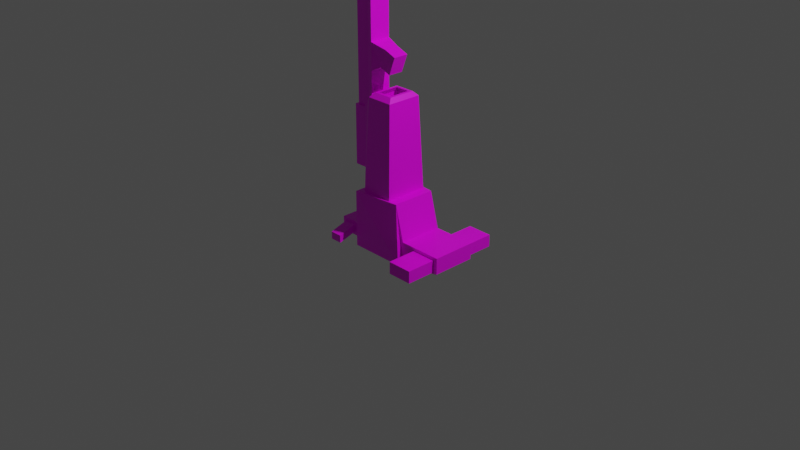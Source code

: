 # Source: vacuum.blend  (saved by Blender 2.93.21; exported with 4.5.12 LTS)
import bpy
from mathutils import Matrix  # noqa: F401  (used for matrix-valued properties, if any)

bpy.ops.wm.read_factory_settings(use_empty=True)
scene = bpy.context.scene
scene.name = 'Scene'

# ---- collections
col_collection = bpy.data.collections.new('Collection'); scene.collection.children.link(col_collection)

# ---- images (referenced by path relative to the original .blend; pixels are not part of the script)
import os
ASSET_DIR = os.environ.get("B2B_ASSET_DIR", "")  # directory of the original .blend (textures are referenced by path, not embedded)
HERE = os.path.dirname(os.path.abspath(__file__))  # packed textures are extracted next to this script under _unpacked/

def load_image(name, relpath, width, height, colorspace="sRGB"):
    """Load a texture the original file referenced (path relative to the .blend, or extracted next to this script)."""
    p = next((c for c in (os.path.join(HERE, relpath), os.path.join(ASSET_DIR, relpath)) if relpath and os.path.exists(c)), "")
    if p:
        img = bpy.data.images.load(p, check_existing=True)
        img.name = name
    else:  # same state as the original file: an image datablock whose file is absent (Cycles renders it pink)
        img = bpy.data.images.new(name, width, height)
        img.source = "FILE"
        img.filepath = "//" + (relpath or name)
    img.colorspace_settings.name = colorspace
    return img
img_blacktop_jpg = load_image('blacktop.jpg', 'blacktop.jpg', 1024, 1024, 'sRGB')

# ---- materials (node trees are filled in below, after node groups)
mat_material = bpy.data.materials.new('Material')
mat_material.alpha_threshold = 0.0
mat_material.use_transparent_shadow = False
mat_material.line_color = (0.0, 0.0, 0.0, 1.0)

# ---- material node trees
mat_material.use_nodes = True; mat_material.node_tree.nodes.clear()
_N = mat_material.node_tree.nodes; _L = mat_material.node_tree.links
n0 = _N.new('ShaderNodeOutputMaterial'); n0.name = 'Material Output'; n0.location = (300, 300)
n1 = _N.new('ShaderNodeBsdfPrincipled'); n1.name = 'Principled BSDF'; n1.location = (10, 300)
n1.distribution = 'GGX'
n1.subsurface_method = 'BURLEY'
n1.inputs[2].default_value = 0.4
n1.inputs[3].default_value = 1.45
n1.inputs[27].default_value = (0.0, 0.0, 0.0, 1.0)
n1.inputs[28].default_value = 1.0
n2 = _N.new('ShaderNodeTexImage'); n2.name = 'Image Texture'; n2.location = (-595, 253)
n2.image = img_blacktop_jpg
_L.new(n1.outputs[0], n0.inputs[0])
_L.new(n2.outputs[0], n1.inputs[0])
n0.is_active_output = True

# ---- world
world_world = bpy.data.worlds.new('World'); scene.world = world_world
world_world.use_nodes = True; world_world.node_tree.nodes.clear()
_N = world_world.node_tree.nodes; _L = world_world.node_tree.links
n0 = _N.new('ShaderNodeOutputWorld'); n0.name = 'World Output'; n0.location = (300, 300)
n1 = _N.new('ShaderNodeBackground'); n1.name = 'Background'; n1.location = (10, 300)
n1.inputs[0].default_value = (0.05088, 0.05088, 0.05088, 1.0)
_L.new(n1.outputs[0], n0.inputs[0])
n0.is_active_output = True
world_world.color = (0.05088, 0.05088, 0.05088)
world_world.use_sun_shadow = False
world_world.sun_shadow_jitter_overblur = 0.0

# ---- cameras
cam_camera = bpy.data.cameras.new('Camera')
cam_camera.clip_end = 100.0
cam_camera.ortho_scale = 7.314

# ---- lights
light_light = bpy.data.lights.new('Light', 'POINT')
light_light.transmission_factor = 0.0
light_light.energy = 1000.0
light_light.shadow_soft_size = 0.1
light_light.shadow_maximum_resolution = 0.006
light_light.use_absolute_resolution = True

# ---- meshes
me_cube = bpy.data.meshes.new('Cube')
me_cube.from_pydata([(0.342, 0.7673, 1.0), (1.511, 0.7769, -0.78), (0.342, -0.7673, 1.0), (1.511, -0.7769, -0.78), (-0.827, 0.5982, 1.169), (-1.382, 0.7574, -0.7204), (-0.827, -0.5982, 1.169), (-1.382, -0.7574, -0.7204), (1.511, -0.7769, -0.3531), (-1.382, -0.7574, -0.4503), (1.511, 0.7769, -0.3531), (-1.382, 0.7574, -0.4503), (0.1042, -0.496, 4.233), (-0.827, -0.5982, 4.064), (0.1042, 0.496, 4.233), (-0.827, 0.5982, 4.064), (-0.827, -0.7673, 1.0), (-0.827, 0.7673, 1.0), (-0.5891, -0.496, 4.233), (-0.5891, 0.496, 4.233), (-0.6323, -0.5391, 1.228), (-0.6323, 0.5391, 1.228), (-0.7899, -0.4242, 3.972), (-0.7899, 0.4242, 3.972), (-0.6323, -0.5982, 1.169), (-0.6323, 0.5982, 1.169), (-0.6323, -0.5982, 4.064), (-0.6323, 0.5982, 4.064), (-1.08, -0.3078, 1.554), (-1.08, 0.3078, 1.554), (-1.046, -0.39, 3.884), (-1.046, 0.39, 3.884), (-0.6323, -0.5391, 4.005), (-0.6323, 0.5391, 4.005), (-1.152, -0.2355, 3.68), (-1.152, 0.2355, 3.68), (-0.7929, -0.4242, 3.98), (-0.7929, 0.4242, 3.98), (-1.043, -0.39, 3.876), (-1.043, 0.39, 3.876), (-0.8696, -0.3782, 4.059), (-0.8696, 0.3782, 4.059), (-1.045, -0.3542, 3.986), (-1.045, 0.3542, 3.986), (-0.8322, -0.4242, 4.075), (-0.8322, 0.4242, 4.075), (-1.082, -0.39, 3.971), (-1.082, 0.39, 3.971), (-0.8696, -0.3782, 7.833), (-0.8696, 0.3782, 7.833), (-1.045, -0.3542, 7.76), (-1.045, 0.3542, 7.76), (0.6907, 0.7839, 1.0), (1.0, 1.0, -1.0), (0.6907, -0.7839, 1.0), (1.0, -1.0, -1.0), (2.397, 0.7769, -0.3531), (2.397, 0.7769, -0.78), (2.397, -0.7769, -0.3531), (2.397, -0.7769, -0.78), (1.0, 0.7769, -0.237), (1.0, 0.7769, -0.967), (1.0, -0.7769, -0.237), (1.0, -0.7769, -0.967), (2.546, 0.7769, -0.237), (2.472, 0.7028, -0.8071), (2.546, -0.7769, -0.237), (2.472, -0.7028, -0.8071), (1.511, 1.835, -0.3531), (1.511, 1.835, -0.78), (1.511, -1.835, -0.3531), (1.511, -1.835, -0.78), (2.397, 1.835, -0.3531), (2.397, 1.835, -0.78), (2.397, -1.835, -0.3531), (2.397, -1.835, -0.78), (-0.8696, 0.0, 4.059), (-0.8696, 0.0, 7.833), (-0.8696, 0.3782, 5.946), (-0.8696, -0.3782, 5.946), (-0.8696, 0.0, 5.946), (-0.8696, 0.1891, 4.059), (-0.8696, 0.3782, 5.003), (-0.8696, -0.1891, 4.059), (-0.8696, -0.3782, 5.003), (-0.8696, 0.0, 5.003), (-0.8696, -0.1891, 5.946), (-0.8696, 0.1891, 5.946), (-0.8696, 0.1891, 5.003), (-0.8696, -0.1891, 5.003), (-0.5718, -0.2673, 5.163), (-0.3312, -0.2673, 5.785), (-0.5718, 0.0, 5.163), (-0.3312, 0.0, 5.785), (-0.3312, -0.1337, 5.785), (-0.3312, 0.1337, 5.785), (-0.3312, 0.2673, 5.785), (-0.5718, 0.2673, 5.163), (-0.5718, 0.1337, 5.163), (-0.5718, -0.1337, 5.163), (-0.158, -0.2673, 5.003), (0.08266, -0.2673, 5.625), (-0.158, 0.0, 5.003), (0.08266, 0.0, 5.625), (0.08266, -0.1337, 5.625), (0.08266, 0.1337, 5.625), (0.08266, 0.2673, 5.625), (-0.158, 0.2673, 5.003), (-0.158, 0.1337, 5.003), (-0.158, -0.1337, 5.003), (-1.0, 1.0, -1.0), (-1.0, -1.0, -1.0), (-1.0, -1.0, 1.0), (-1.0, 1.0, 1.0), (-1.817, 0.7574, -0.7204), (-1.817, -0.7574, -0.7204), (-1.817, -0.7574, -0.4503), (-1.817, 0.7574, -0.4503), (-1.0, -0.7574, -0.838), (-1.0, -0.7574, -0.3328), (-1.0, 0.7574, -0.3328), (-1.0, 0.7574, -0.838), (-1.947, -0.7574, -0.838), (-1.947, -0.7574, -0.3328), (-1.947, 0.7574, -0.3328), (-1.947, 0.7574, -0.838), (-1.382, -1.416, -0.9197), (-1.382, -1.416, -0.6496), (-1.382, 1.416, -0.6496), (-1.382, 1.416, -0.9197), (-1.817, -1.416, -0.9197), (-1.817, -1.416, -0.6496), (-1.817, 1.416, -0.6496), (-1.817, 1.416, -0.9197), (-0.2425, -0.496, 4.233), (0.1042, 0.0, 4.233), (-0.5891, 0.0, 4.233), (-0.2425, 0.496, 4.233), (-0.2425, -0.6269, 4.233), (-0.72, -0.6269, 4.233), (0.2351, 0.0, 4.233), (0.2351, -0.6269, 4.233), (-0.72, 0.0, 4.233), (-0.72, 0.6269, 4.233), (-0.2425, 0.6269, 4.233), (0.2351, 0.6269, 4.233), (-0.2425, -0.496, 1.632), (-0.2425, 0.3246, 1.632), (-0.06725, 0.0, 1.632), (-0.5891, 0.0, 1.632), (-0.4177, -0.3246, 1.632), (-0.06725, -0.3246, 1.632), (-0.4177, 0.3246, 1.632), (-0.06725, 0.3246, 1.632), (-1.08, -0.4792, 1.382), (-1.08, 0.4792, 1.382), (-1.08, -0.4792, 3.851), (-1.08, 0.4792, 3.851), (-0.2425, -0.3246, 1.632), (-0.5891, -0.496, 1.632), (0.1042, 0.0, 1.632), (0.1042, -0.496, 1.632), (-0.4177, 0.0, 1.632), (-0.5891, 0.496, 1.632), (-0.2425, 0.496, 1.632), (0.1042, 0.496, 1.632), (-0.896, 0.0, 1.632), (-0.896, -0.3246, 1.632), (-0.896, 0.3246, 1.632), (-0.7208, 0.0, 1.632), (-1.071, 0.0, 1.632), (-1.733, -0.3078, 1.554), (-1.733, 0.3078, 1.554), (-1.661, -0.2355, 3.68), (-1.661, 0.2355, 3.68), (-1.071, -0.3246, 1.632), (-0.7208, -0.3246, 1.632), (-1.071, 0.3246, 1.632), (-0.7208, 0.3246, 1.632), (-1.733, 0.3078, 3.68), (-1.08, 0.3078, 3.68), (-1.08, -0.3078, 3.68), (-1.733, -0.3078, 3.68), (-1.661, 0.2355, 8.278), (-1.152, 0.2355, 8.278), (-1.152, -0.2355, 8.278), (-1.661, -0.2355, 8.278), (-1.661, 0.2355, 8.854), (-1.152, 0.2355, 8.854), (-1.152, -0.2355, 8.854), (-1.661, -0.2355, 8.854), (-2.487, -0.1675, 8.361), (-2.487, 0.1675, 8.361), (-2.487, -0.1675, 8.771), (-2.487, 0.1675, 8.771), (-2.778, -0.1675, 8.361), (-2.778, 0.1675, 8.361), (-2.778, -0.1675, 8.771), (-2.778, 0.1675, 8.771), (-0.2425, -0.4693, 4.386), (-0.5999, -0.4693, 4.386), (0.115, -1.345e-09, 4.386), (0.115, -0.4693, 4.386), (-0.5999, -1.345e-09, 4.386), (-0.5999, 0.4693, 4.386), (-0.2425, 0.4693, 4.386), (0.115, 0.4693, 4.386), (-0.2425, -0.3713, 4.386), (-0.5019, -0.3713, 4.386), (0.01698, -1.345e-09, 4.386), (0.01698, -0.3713, 4.386), (-0.5019, -1.345e-09, 4.386), (-0.5019, 0.3713, 4.386), (-0.2425, 0.3713, 4.386), (0.01698, 0.3713, 4.386), (1.0, 0.0, -0.967), (2.472, 0.0, -0.8071), (1.847, -0.7028, -0.8071), (1.847, 0.7028, -0.8071), (1.954, -0.7769, -0.78), (1.954, 0.7769, -0.78), (1.954, -1.835, -0.78), (1.954, 1.835, -0.78), (2.397, -1.306, -0.78), (1.511, -1.306, -0.78), (2.397, 1.306, -0.78), (1.511, 1.306, -0.78), (1.954, 1.306, -0.78), (1.954, -1.306, -0.78), (1.773, 0.0, -0.967), (2.546, 0.0, -0.8071), (2.546, 0.7769, -0.8071), (1.773, -0.7769, -0.967), (2.546, -0.7769, -0.8071), (1.773, 0.7769, -0.967), (1.847, 0.0, -0.8071), (1.847, 0.0, -0.5399), (2.472, 0.0, -0.5399), (2.472, 0.7028, -0.5399), (1.847, -0.7028, -0.5399), (2.472, -0.7028, -0.5399), (1.847, 0.7028, -0.5399)], [], [(0, 17, 143, 144, 145), (55, 54, 112, 111), (117, 11, 128, 132), (110, 53, 55, 111), (8, 3, 224, 71, 70), (110, 113, 52, 53), (2, 16, 112, 54), (0, 2, 54, 52), (16, 17, 113, 112), (17, 0, 52, 113), (12, 135, 160, 161), (2, 0, 145, 140, 141), (6, 13, 26, 24), (16, 2, 141, 138, 139), (6, 4, 17, 16), (15, 13, 139, 142, 143), (4, 15, 143, 17), (13, 6, 16, 139), (20, 32, 156, 154), (13, 15, 27, 26), (15, 4, 25, 27), (4, 6, 24, 25), (20, 21, 25, 24), (33, 32, 26, 27), (21, 33, 27, 25), (32, 20, 24, 26), (162, 150, 175, 170), (30, 22, 36, 38), (33, 21, 155, 157), (21, 20, 154, 155), (23, 22, 32, 33), (30, 31, 157, 156), (22, 30, 156, 32), (31, 23, 33, 157), (36, 37, 45, 44), (22, 23, 37, 36), (23, 31, 39, 37), (31, 30, 38, 39), (41, 43, 51, 49, 78, 82), (37, 39, 47, 45), (39, 38, 46, 47), (38, 36, 44, 46), (41, 81, 76, 83, 40, 44, 45), (42, 43, 47, 46), (40, 42, 46, 44), (43, 41, 45, 47), (48, 77, 49, 51, 50), (43, 42, 50, 51), (42, 40, 84, 79, 48, 50), (80, 87, 78, 49, 77), (60, 61, 53, 52), (63, 62, 54, 55), (62, 60, 52, 54), (61, 215, 63, 55, 53), (231, 64, 66, 233, 230), (60, 62, 66, 64), (59, 58, 74, 75, 223), (216, 67, 240, 237), (10, 1, 61, 60), (3, 8, 62, 63), (57, 56, 64, 231), (58, 59, 233, 66), (219, 3, 63, 232), (8, 58, 66, 62), (56, 10, 60, 64), (220, 57, 231, 234), (70, 71, 221, 75, 74), (69, 68, 72, 73, 222), (10, 56, 72, 68), (228, 223, 75, 221), (56, 57, 225, 73, 72), (1, 10, 68, 69, 226), (227, 226, 69, 222), (58, 8, 70, 74), (79, 86, 80, 77, 48), (84, 89, 99, 90), (78, 87, 95, 96), (87, 80, 93, 95), (76, 81, 88, 85), (81, 41, 82, 88), (85, 88, 98, 92), (40, 83, 89, 84), (83, 76, 85, 89), (99, 92, 102, 109), (93, 94, 104, 103), (92, 98, 108, 102), (90, 99, 109, 100), (88, 82, 97, 98), (89, 85, 92, 99), (82, 78, 96, 97), (86, 79, 91, 94), (80, 86, 94, 93), (79, 84, 90, 91), (102, 108, 107, 106, 105, 103, 104, 101, 100, 109), (94, 91, 101, 104), (98, 97, 107, 108), (96, 95, 105, 106), (95, 93, 103, 105), (91, 90, 100, 101), (97, 96, 106, 107), (118, 121, 110, 111), (119, 118, 111, 112), (121, 120, 113, 110), (120, 119, 112, 113), (122, 123, 124, 125), (121, 118, 122, 125), (119, 120, 124, 123), (9, 116, 131, 127), (9, 7, 118, 119), (5, 11, 120, 121), (115, 116, 123, 122), (117, 114, 125, 124), (114, 5, 121, 125), (11, 117, 124, 120), (7, 115, 122, 118), (116, 9, 119, 123), (128, 129, 133, 132), (126, 127, 131, 130), (114, 117, 132, 133), (11, 5, 129, 128), (115, 7, 126, 130), (5, 114, 133, 129), (116, 115, 130, 131), (7, 9, 127, 126), (14, 137, 164, 165), (135, 14, 165, 160), (137, 19, 163, 164), (143, 142, 203, 204), (136, 19, 212, 211), (142, 139, 200, 203), (141, 140, 201, 202), (135, 12, 210, 209), (140, 145, 206, 201), (139, 138, 199, 200), (134, 18, 208, 207), (28, 181, 182, 171), (152, 162, 170, 177), (148, 153, 178, 169), (180, 29, 172, 179), (136, 18, 159, 149), (134, 12, 161, 146), (19, 136, 149, 163), (18, 134, 146, 159), (28, 29, 155, 154), (180, 181, 156, 157), (29, 180, 157, 155), (181, 28, 154, 156), (158, 150, 159, 146), (148, 151, 161, 160), (162, 152, 163, 149), (147, 153, 165, 164), (151, 158, 146, 161), (153, 148, 160, 165), (150, 162, 149, 159), (152, 147, 164, 163), (172, 171, 182, 179), (166, 170, 175, 167), (169, 166, 167, 176), (178, 168, 166, 169), (168, 177, 170, 166), (29, 28, 171, 172), (153, 147, 168, 178), (150, 158, 167, 175), (147, 152, 177, 168), (173, 34, 185, 186), (158, 151, 176, 167), (151, 148, 169, 176), (174, 35, 180, 179), (35, 34, 181, 180), (173, 174, 179, 182), (34, 173, 182, 181), (183, 186, 191, 192), (34, 35, 184, 185), (174, 173, 186, 183), (35, 174, 183, 184), (189, 188, 187, 190), (184, 183, 187, 188), (186, 185, 189, 190), (185, 184, 188, 189), (194, 192, 196, 198), (187, 183, 192, 194), (186, 190, 193, 191), (190, 187, 194, 193), (196, 195, 197, 198), (193, 194, 198, 197), (191, 193, 197, 195), (192, 191, 195, 196), (207, 208, 200, 199), (209, 210, 202, 201), (211, 212, 204, 203), (213, 214, 206, 205), (210, 207, 199, 202), (214, 209, 201, 206), (208, 211, 203, 200), (212, 213, 205, 204), (144, 143, 204, 205), (137, 14, 214, 213), (145, 144, 205, 206), (12, 134, 207, 210), (14, 135, 209, 214), (18, 136, 211, 208), (138, 141, 202, 199), (19, 137, 213, 212), (225, 227, 222, 73), (57, 220, 227, 225), (220, 1, 226, 227), (224, 228, 221, 71), (3, 219, 228, 224), (219, 59, 223, 228), (1, 220, 234, 61), (59, 219, 232, 233), (217, 235, 236, 239), (63, 215, 229, 232), (215, 61, 234, 229), (216, 65, 231, 230), (217, 67, 233, 232), (67, 216, 230, 233), (65, 218, 234, 231), (235, 217, 232, 229), (218, 235, 229, 234), (236, 241, 238, 237), (239, 236, 237, 240), (65, 216, 237, 238), (235, 218, 241, 236), (218, 65, 238, 241), (67, 217, 239, 240)])
_uv = me_cube.uv_layers.new(name='UVMap')
_uv.uv.foreach_set('vector', [0.6037, 0.0, 0.6706, 0.0, 0.6645, 0.2766, 0.6372, 0.2766, 0.6099, 0.2766, 0.6037, 0.2562, 0.5274, 0.2165, 0.5274, 0.0, 0.6037, 1.073e-06, 0.7597, 0.9139, 0.7763, 0.9138, 0.7763, 0.9982, 0.7597, 0.9983, 0.6448, 0.5329, 0.5685, 0.5329, 0.5685, 0.2767, 0.6448, 0.2767, 0.5531, 0.6059, 0.5667, 0.6059, 0.5667, 0.6736, 0.5667, 0.7414, 0.5531, 0.7414, 0.2424, 0.6989, 0.166, 0.6989, 0.166, 0.4824, 0.2424, 0.4427, 0.6865, 0.5627, 0.6419, 0.5627, 0.6353, 0.5329, 0.6998, 0.5395, 0.6865, 0.7593, 0.6865, 0.5627, 0.6998, 0.5395, 0.6998, 0.7825, 0.6419, 0.5627, 0.6419, 0.7593, 0.6353, 0.7891, 0.6353, 0.5329, 0.6419, 0.7593, 0.6865, 0.7593, 0.6998, 0.7825, 0.6353, 0.7891, 0.4964, 0.8285, 0.468, 0.8285, 0.468, 0.6059, 0.4964, 0.6059, 0.3519, 0.0, 0.4397, 0.0, 0.4316, 0.2768, 0.3958, 0.2768, 0.36, 0.2768, 0.8032, 0.2477, 0.8032, 0.0, 0.8143, 0.0, 0.8143, 0.2477, 0.5685, 0.5329, 0.6353, 0.5329, 0.6291, 0.8095, 0.6018, 0.8095, 0.5745, 0.8095, 0.5177, 0.01447, 0.4493, 0.01447, 0.4397, 0.0, 0.5274, 0.0, 0.4493, 0.2622, 0.5177, 0.2622, 0.5194, 0.2767, 0.4835, 0.2767, 0.4477, 0.2767, 0.4493, 0.01447, 0.4493, 0.2622, 0.4477, 0.2767, 0.4397, 0.0, 0.5177, 0.2622, 0.5177, 0.01447, 0.5274, 0.0, 0.5194, 0.2767, 0.8032, 0.0, 0.8032, 0.2376, 0.7776, 0.2244, 0.7776, 0.01317, 0.2393, 0.6989, 0.2393, 0.8521, 0.2319, 0.8521, 0.2319, 0.6989, 0.2208, 0.9466, 0.2208, 0.6989, 0.2319, 0.6989, 0.2319, 0.9466, 0.4363, 0.2768, 0.4363, 0.43, 0.4288, 0.43, 0.4288, 0.2768, 0.4169, 0.538, 0.3553, 0.538, 0.3519, 0.5329, 0.4203, 0.5329, 0.3553, 0.7756, 0.4169, 0.7756, 0.4203, 0.7806, 0.3519, 0.7806, 0.3553, 0.538, 0.3553, 0.7756, 0.3519, 0.7806, 0.3519, 0.5329, 0.4169, 0.7756, 0.4169, 0.538, 0.4203, 0.5329, 0.4203, 0.7806, 0.7038, 0.4913, 0.7038, 0.4497, 0.7287, 0.4497, 0.7287, 0.4913, 0.4363, 0.3767, 0.4363, 0.3992, 0.4363, 0.399, 0.4363, 0.3769, 0.8032, 0.2376, 0.8032, 0.4752, 0.7776, 0.462, 0.7776, 0.2508, 0.8201, 0.369, 0.8201, 0.5071, 0.8032, 0.4994, 0.8032, 0.3766, 0.6912, 0.9125, 0.6912, 0.8038, 0.6973, 0.7891, 0.6973, 0.9272, 0.6814, 0.8082, 0.6814, 0.9081, 0.6801, 0.9195, 0.6801, 0.7967, 0.6912, 0.8038, 0.6814, 0.8082, 0.6801, 0.7967, 0.6973, 0.7891, 0.6814, 0.9081, 0.6912, 0.9125, 0.6973, 0.9272, 0.6801, 0.9195, 0.3493, 0.4427, 0.3493, 0.5514, 0.3456, 0.5514, 0.3456, 0.4427, 0.3496, 0.4427, 0.3496, 0.5514, 0.3493, 0.5514, 0.3493, 0.4427, 0.4363, 0.3767, 0.4363, 0.3992, 0.4363, 0.399, 0.4363, 0.3769, 0.4366, 0.2768, 0.4366, 0.3767, 0.4363, 0.3767, 0.4363, 0.2768, 0.494, 0.2829, 0.5041, 0.2767, 0.5041, 0.5996, 0.494, 0.6059, 0.494, 0.4444, 0.494, 0.3637, 0.3456, 0.7232, 0.3456, 0.6899, 0.3497, 0.6872, 0.3497, 0.7205, 0.3492, 0.5514, 0.3492, 0.6513, 0.3456, 0.6513, 0.3456, 0.5514, 0.3456, 0.6846, 0.3456, 0.6513, 0.3497, 0.654, 0.3497, 0.6872, 0.24, 0.9549, 0.24, 0.9307, 0.24, 0.9065, 0.24, 0.8823, 0.24, 0.858, 0.2415, 0.8521, 0.2415, 0.9608, 0.2333, 0.8611, 0.2333, 0.9519, 0.2319, 0.9564, 0.2319, 0.8565, 0.24, 0.858, 0.2333, 0.8611, 0.2319, 0.8565, 0.2415, 0.8521, 0.2333, 0.9519, 0.24, 0.9549, 0.2415, 0.9608, 0.2319, 0.9564, 0.7105, 0.3339, 0.7105, 0.3823, 0.7105, 0.4308, 0.7038, 0.4277, 0.7038, 0.3369, 0.6706, 0.0, 0.711, 0.0, 0.711, 0.3229, 0.6706, 0.3229, 0.5685, 0.6059, 0.5584, 0.5996, 0.5584, 0.5189, 0.5584, 0.4382, 0.5584, 0.2767, 0.5685, 0.2829, 0.7214, 0.7319, 0.7322, 0.7319, 0.7431, 0.7319, 0.7431, 0.8932, 0.7214, 0.8932, 0.381, 0.3053, 0.3593, 0.3053, 0.3519, 0.2768, 0.4288, 0.2834, 0.3593, 0.5044, 0.381, 0.5044, 0.4288, 0.5263, 0.3519, 0.5329, 0.381, 0.5044, 0.381, 0.3053, 0.4288, 0.2834, 0.4288, 0.5263, 0.3593, 0.3053, 0.3593, 0.4048, 0.3593, 0.5044, 0.3519, 0.5329, 0.3519, 0.2768, 0.7804, 0.7319, 0.8021, 0.7319, 0.8021, 0.931, 0.7804, 0.931, 0.7804, 0.8314, 0.7038, 0.3339, 0.7038, 0.5329, 0.6448, 0.5329, 0.6448, 0.3339, 0.8315, 0.6684, 0.8179, 0.6684, 0.8179, 0.5329, 0.8315, 0.5329, 0.8315, 0.6007, 0.756, 0.6324, 0.756, 0.7224, 0.756, 0.7224, 0.756, 0.6324, 0.8195, 0.7974, 0.8059, 0.7974, 0.8021, 0.7319, 0.8239, 0.7319, 0.7999, 0.6655, 0.8135, 0.6655, 0.8179, 0.731, 0.7962, 0.731, 0.8059, 0.9109, 0.8195, 0.9109, 0.8239, 0.93, 0.8021, 0.93, 0.8135, 0.552, 0.7999, 0.552, 0.7962, 0.5329, 0.8179, 0.5329, 0.7999, 0.6088, 0.7999, 0.6655, 0.7962, 0.731, 0.7962, 0.6319, 0.8135, 0.6655, 0.8135, 0.552, 0.8179, 0.5329, 0.8179, 0.731, 0.8195, 0.9109, 0.8195, 0.7974, 0.8239, 0.7319, 0.8239, 0.93, 0.8059, 0.8541, 0.8059, 0.9109, 0.8021, 0.93, 0.8021, 0.831, 0.8337, 0.4824, 0.8201, 0.4824, 0.8201, 0.4257, 0.8201, 0.369, 0.8337, 0.369, 0.426, 0.8625, 0.4396, 0.8625, 0.4396, 0.976, 0.426, 0.976, 0.426, 0.9192, 0.6023, 0.9451, 0.5685, 0.9451, 0.5685, 0.8095, 0.6023, 0.8095, 0.5471, 0.8959, 0.5302, 0.8959, 0.5302, 0.8282, 0.5471, 0.8282, 0.8143, 0.0, 0.8279, 0.0, 0.8279, 0.06776, 0.8279, 0.1355, 0.8143, 0.1355, 0.4396, 0.8625, 0.426, 0.8625, 0.426, 0.727, 0.4396, 0.727, 0.4396, 0.7947, 0.4566, 0.8962, 0.4735, 0.8962, 0.4735, 0.964, 0.4566, 0.964, 0.4964, 0.8282, 0.5302, 0.8282, 0.5302, 0.9637, 0.4964, 0.9637, 0.6998, 0.7319, 0.7106, 0.7319, 0.7214, 0.7319, 0.7214, 0.8932, 0.6998, 0.8932, 0.2875, 0.9898, 0.2875, 0.9656, 0.299, 0.9585, 0.299, 0.9756, 0.2785, 0.8929, 0.2785, 0.9172, 0.258, 0.9243, 0.258, 0.9071, 0.2785, 0.9172, 0.2785, 0.9414, 0.258, 0.9414, 0.258, 0.9243, 0.3506, 0.9414, 0.3506, 0.9656, 0.3146, 0.9656, 0.3146, 0.9414, 0.3506, 0.9656, 0.3506, 0.9898, 0.3146, 0.9898, 0.3146, 0.9656, 0.2875, 0.9414, 0.2875, 0.9172, 0.299, 0.9243, 0.299, 0.9414, 0.3506, 0.8929, 0.3506, 0.9172, 0.3146, 0.9172, 0.3146, 0.8929, 0.3506, 0.9172, 0.3506, 0.9414, 0.3146, 0.9414, 0.3146, 0.9172, 0.299, 0.9585, 0.299, 0.9414, 0.3146, 0.9414, 0.3146, 0.9585, 0.258, 0.9414, 0.258, 0.9585, 0.2422, 0.9585, 0.2422, 0.9414, 0.299, 0.9414, 0.299, 0.9243, 0.3146, 0.9243, 0.3146, 0.9414, 0.299, 0.9756, 0.299, 0.9585, 0.3146, 0.9585, 0.3146, 0.9756, 0.2875, 0.9172, 0.2875, 0.8929, 0.299, 0.9071, 0.299, 0.9243, 0.2875, 0.9656, 0.2875, 0.9414, 0.299, 0.9414, 0.299, 0.9585, 0.494, 0.3637, 0.494, 0.4444, 0.4633, 0.4306, 0.4771, 0.3774, 0.2785, 0.9656, 0.2785, 0.9898, 0.258, 0.9756, 0.258, 0.9585, 0.2785, 0.9414, 0.2785, 0.9656, 0.258, 0.9585, 0.258, 0.9414, 0.5584, 0.4382, 0.5584, 0.5189, 0.5415, 0.5052, 0.5277, 0.452, 0.7769, 0.484, 0.7769, 0.5011, 0.7769, 0.5182, 0.7537, 0.5182, 0.7537, 0.5011, 0.7537, 0.484, 0.7537, 0.4669, 0.7537, 0.4497, 0.7769, 0.4497, 0.7769, 0.4669, 0.258, 0.9585, 0.258, 0.9756, 0.2422, 0.9756, 0.2422, 0.9585, 0.299, 0.9243, 0.299, 0.9071, 0.3146, 0.9071, 0.3146, 0.9243, 0.258, 0.9071, 0.258, 0.9243, 0.2422, 0.9243, 0.2422, 0.9071, 0.258, 0.9243, 0.258, 0.9414, 0.2422, 0.9414, 0.2422, 0.9243, 0.5277, 0.452, 0.5415, 0.5052, 0.5178, 0.5189, 0.5041, 0.4657, 0.4771, 0.3774, 0.4633, 0.4306, 0.4397, 0.4169, 0.4534, 0.3637, 0.3125, 0.6678, 0.3125, 0.4738, 0.3187, 0.4427, 0.3187, 0.6989, 0.2932, 0.6678, 0.3125, 0.6678, 0.3187, 0.6989, 0.2424, 0.6989, 0.3125, 0.4738, 0.2932, 0.4738, 0.2424, 0.4427, 0.3187, 0.4427, 0.2932, 0.4738, 0.2932, 0.6678, 0.2424, 0.6989, 0.2424, 0.4427, 0.4396, 0.727, 0.4203, 0.727, 0.4203, 0.5329, 0.4396, 0.5329, 0.2785, 0.8929, 0.2785, 0.6989, 0.3146, 0.6989, 0.3146, 0.8929, 0.2424, 0.8929, 0.2424, 0.6989, 0.2785, 0.6989, 0.2785, 0.8929, 0.7597, 0.9983, 0.7431, 0.9982, 0.7431, 0.9138, 0.7597, 0.9139, 0.4883, 0.8774, 0.478, 0.8774, 0.4735, 0.8285, 0.4928, 0.8285, 0.8077, 0.32, 0.818, 0.32, 0.8225, 0.369, 0.8032, 0.369, 0.478, 0.9331, 0.4883, 0.9331, 0.4928, 0.9497, 0.4735, 0.9497, 0.818, 0.2643, 0.8077, 0.2643, 0.8032, 0.2477, 0.8225, 0.2477, 0.8077, 0.2643, 0.8077, 0.32, 0.8032, 0.369, 0.8032, 0.2477, 0.818, 0.32, 0.818, 0.2643, 0.8225, 0.2477, 0.8225, 0.369, 0.478, 0.8774, 0.478, 0.9331, 0.4735, 0.9497, 0.4735, 0.8285, 0.4883, 0.9331, 0.4883, 0.8774, 0.4928, 0.8285, 0.4928, 0.9497, 0.329, 0.8919, 0.3187, 0.8919, 0.3187, 0.8361, 0.329, 0.8361, 0.5531, 0.7414, 0.5634, 0.7414, 0.5634, 0.7971, 0.5531, 0.7971, 0.7267, 0.8977, 0.7368, 0.8932, 0.7368, 0.9793, 0.7267, 0.9839, 0.8326, 0.3384, 0.8225, 0.3338, 0.8225, 0.2477, 0.8326, 0.2523, 0.1909, 0.9104, 0.2075, 0.9101, 0.2075, 0.9945, 0.1909, 0.9948, 0.8309, 0.2202, 0.8143, 0.2199, 0.8143, 0.1355, 0.8309, 0.1358, 0.4389, 0.5207, 0.4288, 0.5161, 0.4288, 0.43, 0.4389, 0.4346, 0.8239, 0.7365, 0.834, 0.7319, 0.834, 0.818, 0.8239, 0.8226, 0.7776, 0.2226, 0.7578, 0.2226, 0.7578, 2.384e-07, 0.7776, 0.0, 0.468, 0.8285, 0.4397, 0.8285, 0.4397, 0.6059, 0.468, 0.6059, 0.7578, 0.2226, 0.738, 0.2226, 0.738, 5.96e-07, 0.7578, 2.384e-07, 0.4477, 0.2767, 0.4835, 0.2767, 0.4835, 0.2767, 0.4477, 0.2767, 0.5247, 0.8282, 0.5531, 0.8282, 0.5531, 0.8282, 0.5247, 0.8282, 0.4835, 0.2767, 0.5194, 0.2767, 0.5194, 0.2767, 0.4835, 0.2767, 0.36, 0.2768, 0.3958, 0.2768, 0.3958, 0.2768, 0.36, 0.2768, 0.468, 0.8285, 0.4964, 0.8285, 0.4964, 0.8285, 0.468, 0.8285, 0.3958, 0.2768, 0.4316, 0.2768, 0.4316, 0.2768, 0.3958, 0.2768, 0.5745, 0.8095, 0.6018, 0.8095, 0.6018, 0.8095, 0.5745, 0.8095, 0.7578, 0.2226, 0.738, 0.2226, 0.738, 0.2226, 0.7578, 0.2226, 0.7588, 0.7148, 0.7588, 0.5329, 0.7962, 0.5329, 0.7962, 0.7148, 0.7038, 0.5329, 0.7038, 0.4913, 0.7287, 0.4913, 0.7287, 0.5329, 0.6418, 0.8526, 0.6418, 0.811, 0.6668, 0.811, 0.6668, 0.8526, 0.7431, 0.9138, 0.7431, 0.7319, 0.7804, 0.7319, 0.7804, 0.9138, 0.5247, 0.8282, 0.4964, 0.8282, 0.4964, 0.6059, 0.5247, 0.6059, 0.7578, 0.2226, 0.7776, 0.2226, 0.7776, 0.4452, 0.7578, 0.4452, 0.5531, 0.8282, 0.5247, 0.8282, 0.5247, 0.6059, 0.5531, 0.6059, 0.738, 0.2226, 0.7578, 0.2226, 0.7578, 0.4452, 0.738, 0.4452, 0.211, 0.7136, 0.1758, 0.7136, 0.166, 0.6989, 0.2208, 0.6989, 0.1758, 0.8955, 0.211, 0.8955, 0.2208, 0.9101, 0.166, 0.9101, 0.1758, 0.7136, 0.1758, 0.8955, 0.166, 0.9101, 0.166, 0.6989, 0.211, 0.8955, 0.211, 0.7136, 0.2208, 0.6989, 0.2208, 0.9101, 0.6485, 0.8942, 0.6552, 0.8942, 0.6617, 0.9161, 0.6485, 0.9161, 0.6418, 0.8526, 0.6418, 0.8942, 0.6353, 0.9161, 0.6353, 0.8526, 0.6552, 0.8526, 0.6552, 0.811, 0.6617, 0.7891, 0.6617, 0.8526, 0.6485, 0.811, 0.6418, 0.811, 0.6353, 0.7891, 0.6485, 0.7891, 0.6418, 0.8942, 0.6485, 0.8942, 0.6485, 0.9161, 0.6353, 0.9161, 0.6418, 0.811, 0.6418, 0.8526, 0.6353, 0.8526, 0.6353, 0.7891, 0.6552, 0.8942, 0.6552, 0.8526, 0.6617, 0.8526, 0.6617, 0.9161, 0.6552, 0.811, 0.6485, 0.811, 0.6485, 0.7891, 0.6617, 0.7891, 0.3519, 0.7806, 0.3871, 0.7806, 0.3871, 0.9625, 0.3519, 0.9625, 0.6735, 0.8526, 0.6801, 0.8526, 0.6801, 0.8942, 0.6735, 0.8942, 0.6668, 0.8526, 0.6735, 0.8526, 0.6735, 0.8942, 0.6668, 0.8942, 0.6668, 0.811, 0.6735, 0.811, 0.6735, 0.8526, 0.6668, 0.8526, 0.6735, 0.811, 0.6801, 0.811, 0.6801, 0.8526, 0.6735, 0.8526, 0.166, 0.989, 0.166, 0.9101, 0.1909, 0.9101, 0.1909, 0.989, 0.4363, 0.2768, 0.4363, 0.2768, 0.4363, 0.2768, 0.4363, 0.2768, 0.4363, 0.2768, 0.4363, 0.2768, 0.4363, 0.2768, 0.4363, 0.2768, 0.4363, 0.2805, 0.4363, 0.2797, 0.4363, 0.2768, 0.4363, 0.2776, 0.1951, 0.4427, 0.166, 0.4427, 0.166, 0.04932, 0.1951, 0.04932, 0.4363, 0.2768, 0.4363, 0.2768, 0.4363, 0.2768, 0.4363, 0.2768, 0.6418, 0.8942, 0.6418, 0.8526, 0.6668, 0.8526, 0.6668, 0.8942, 0.7509, 0.459, 0.7315, 0.459, 0.7287, 0.4497, 0.7537, 0.4497, 0.7315, 0.459, 0.7315, 0.5193, 0.7287, 0.5286, 0.7287, 0.4497, 0.7509, 0.5193, 0.7509, 0.459, 0.7537, 0.4497, 0.7537, 0.5286, 0.7315, 0.5193, 0.7509, 0.5193, 0.7537, 0.5286, 0.7287, 0.5286, 0.7267, 0.9885, 0.6998, 0.9885, 0.7037, 0.9181, 0.7229, 0.9181, 0.711, 0.0, 0.738, 0.0, 0.738, 0.3929, 0.711, 0.3929, 0.3187, 0.4427, 0.3456, 0.4427, 0.3456, 0.8361, 0.3187, 0.8361, 0.3519, 0.4427, 0.3229, 0.4427, 0.3229, 0.04932, 0.3519, 0.04932, 0.6292, 0.9487, 0.6023, 0.9487, 0.6023, 0.9052, 0.6292, 0.9052, 0.3519, 0.04932, 0.3229, 0.04932, 0.3229, 0.0, 0.3519, 0.0, 0.1951, 0.04932, 0.166, 0.04932, 0.166, 0.0, 0.1951, 0.0, 0.711, 0.3929, 0.738, 0.3929, 0.738, 0.4421, 0.711, 0.4421, 0.2756, 0.007126, 0.2756, 0.04221, 0.259, 0.04221, 0.259, 0.007126, 0.3229, 0.0, 0.3229, 0.04932, 0.2756, 0.04221, 0.2756, 0.007126, 0.1951, 0.04932, 0.1951, 0.0, 0.2423, 0.007126, 0.2423, 0.04221, 0.6292, 0.9052, 0.6023, 0.9052, 0.6062, 0.8345, 0.6253, 0.8345, 0.6604, 0.2767, 0.6604, 0.3196, 0.6448, 0.3196, 0.6448, 0.2767, 0.6253, 0.8345, 0.6062, 0.8345, 0.6062, 0.8095, 0.6253, 0.8095, 0.2423, 0.04221, 0.2423, 0.007126, 0.259, 0.007126, 0.259, 0.04221, 0.7229, 0.9181, 0.7037, 0.9181, 0.7037, 0.8932, 0.7229, 0.8932, 0.4054, 0.9245, 0.4186, 0.9245, 0.4236, 0.9413, 0.4054, 0.9413, 0.3921, 0.861, 0.3921, 0.9245, 0.3871, 0.9413, 0.3871, 0.861, 0.4186, 0.861, 0.4186, 0.7974, 0.4236, 0.7806, 0.4236, 0.861, 0.4054, 0.7974, 0.3921, 0.7974, 0.3871, 0.7806, 0.4054, 0.7806, 0.3921, 0.9245, 0.4054, 0.9245, 0.4054, 0.9413, 0.3871, 0.9413, 0.3921, 0.7974, 0.3921, 0.861, 0.3871, 0.861, 0.3871, 0.7806, 0.4186, 0.9245, 0.4186, 0.861, 0.4236, 0.861, 0.4236, 0.9413, 0.4186, 0.7974, 0.4054, 0.7974, 0.4054, 0.7806, 0.4236, 0.7806, 0.6372, 0.2766, 0.6645, 0.2766, 0.6645, 0.2766, 0.6372, 0.2766, 0.7578, 0.2226, 0.7776, 0.2226, 0.7776, 0.2226, 0.7578, 0.2226, 0.6099, 0.2766, 0.6372, 0.2766, 0.6372, 0.2766, 0.6099, 0.2766, 0.7776, 0.2226, 0.7578, 0.2226, 0.7578, 0.2226, 0.7776, 0.2226, 0.4397, 0.8285, 0.468, 0.8285, 0.468, 0.8285, 0.4397, 0.8285, 0.4964, 0.8282, 0.5247, 0.8282, 0.5247, 0.8282, 0.4964, 0.8282, 0.6018, 0.8095, 0.6291, 0.8095, 0.6291, 0.8095, 0.6018, 0.8095, 0.738, 0.2226, 0.7578, 0.2226, 0.7578, 0.2226, 0.738, 0.2226, 0.4397, 0.8962, 0.4566, 0.8962, 0.4566, 0.964, 0.4397, 0.964, 0.4397, 0.8285, 0.4566, 0.8285, 0.4566, 0.8962, 0.4397, 0.8962, 0.4566, 0.8285, 0.4735, 0.8285, 0.4735, 0.8962, 0.4566, 0.8962, 0.564, 0.8959, 0.5471, 0.8959, 0.5471, 0.8282, 0.564, 0.8282, 0.564, 0.9637, 0.5471, 0.9637, 0.5471, 0.8959, 0.564, 0.8959, 0.5471, 0.9637, 0.5302, 0.9637, 0.5302, 0.8959, 0.5471, 0.8959, 0.8059, 0.7974, 0.8059, 0.8541, 0.8021, 0.831, 0.8021, 0.7319, 0.7999, 0.552, 0.7999, 0.6088, 0.7962, 0.6319, 0.7962, 0.5329, 0.7322, 0.7224, 0.7322, 0.6324, 0.7322, 0.6324, 0.7322, 0.7224, 0.6998, 0.7319, 0.6998, 0.6324, 0.7293, 0.6324, 0.7293, 0.7319, 0.6998, 0.6324, 0.6998, 0.5329, 0.7293, 0.5329, 0.7293, 0.6324, 0.756, 0.6324, 0.756, 0.5424, 0.7588, 0.5329, 0.7588, 0.6324, 0.7322, 0.7224, 0.756, 0.7224, 0.7588, 0.7319, 0.7293, 0.7319, 0.756, 0.7224, 0.756, 0.6324, 0.7588, 0.6324, 0.7588, 0.7319, 0.756, 0.5424, 0.7322, 0.5424, 0.7293, 0.5329, 0.7588, 0.5329, 0.7322, 0.6324, 0.7322, 0.7224, 0.7293, 0.7319, 0.7293, 0.6324, 0.7322, 0.5424, 0.7322, 0.6324, 0.7293, 0.6324, 0.7293, 0.5329, 0.7322, 0.6324, 0.7322, 0.5424, 0.756, 0.5424, 0.756, 0.6324, 0.7322, 0.7224, 0.7322, 0.6324, 0.756, 0.6324, 0.756, 0.7224, 0.756, 0.5424, 0.756, 0.6324, 0.756, 0.6324, 0.756, 0.5424, 0.7322, 0.6324, 0.7322, 0.5424, 0.7322, 0.5424, 0.7322, 0.6324, 0.7322, 0.5424, 0.756, 0.5424, 0.756, 0.5424, 0.7322, 0.5424, 0.756, 0.7224, 0.7322, 0.7224, 0.7322, 0.7224, 0.756, 0.7224])
me_cube.materials.append(mat_material)
me_cube.use_remesh_preserve_volume = False
me_cube.use_remesh_preserve_attributes = False
me_cube.use_mirror_vertex_groups = False
me_cube.update()

# ---- objects
ob_cube = bpy.data.objects.new('Cube', me_cube)
ob_light = bpy.data.objects.new('Light', light_light)
ob_camera = bpy.data.objects.new('Camera', cam_camera)

# ---- transforms, parenting, visibility, modifiers, constraints
ob_cube.location = (0.0, 0.0, 0.0)
ob_cube.scale = (0.305, 0.305, 0.305)
ob_cube.lock_rotations_4d = False
ob_cube.empty_display_type = 'ARROWS'
ob_cube.lineart.crease_threshold = 0.0
ob_light.location = (4.076, 1.005, 5.904)
ob_light.rotation_euler = (0.6503, 0.05522, 1.866)
ob_light.lock_rotations_4d = False
ob_light.empty_display_type = 'ARROWS'
ob_light.color = (0.0, 0.0, 0.0, 0.0)
ob_light.lineart.crease_threshold = 0.0
ob_camera.location = (7.359, -6.926, 4.958)
ob_camera.rotation_euler = (1.109, 0.0, 0.8149)
ob_camera.lock_rotations_4d = False
ob_camera.empty_display_type = 'ARROWS'
ob_camera.color = (0.0, 0.0, 0.0, 0.0)
ob_camera.display_type = 'WIRE'
ob_camera.lineart.crease_threshold = 0.0

# ---- collection membership
col_collection.objects.link(ob_cube)
col_collection.objects.link(ob_light)
col_collection.objects.link(ob_camera)

# ---- scene / render settings (as saved in the file)
scene.camera = ob_camera
scene.frame_start = 1; scene.frame_end = 250; scene.frame_set(1)
scene.render.engine = 'BLENDER_EEVEE_NEXT'
scene.cycles.use_denoising = False
scene.cycles.samples = 128
scene.cycles.sampling_pattern = 'TABULATED_SOBOL'
scene.cycles.use_adaptive_sampling = False
scene.cycles.use_light_tree = False
scene.view_settings.view_transform = 'Filmic'
bpy.context.view_layer.update()
